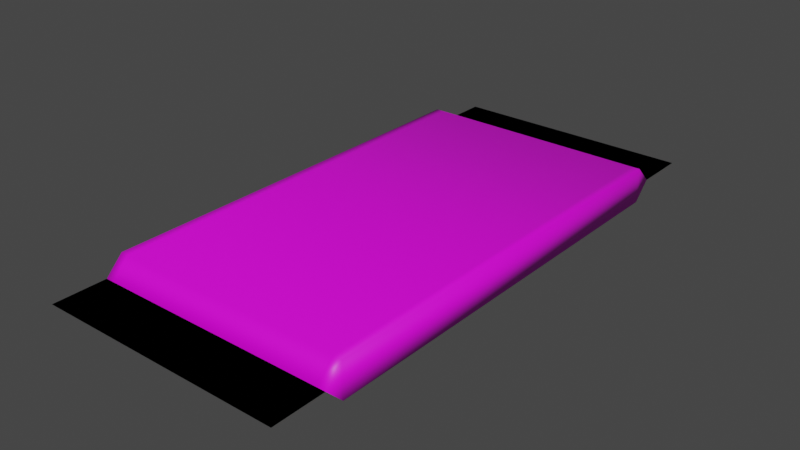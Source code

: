 # Source: Chocolate_Bar.blend  (saved by Blender 3.3.6; exported with 4.5.12 LTS)
import bpy
from mathutils import Matrix  # noqa: F401  (used for matrix-valued properties, if any)

bpy.ops.wm.read_factory_settings(use_empty=True)
scene = bpy.context.scene
scene.name = 'Scene'

# ---- collections
col_collection = bpy.data.collections.new('Collection'); scene.collection.children.link(col_collection)

# ---- images (referenced by path relative to the original .blend; pixels are not part of the script)
import os
ASSET_DIR = os.environ.get("B2B_ASSET_DIR", "")  # directory of the original .blend (textures are referenced by path, not embedded)
HERE = os.path.dirname(os.path.abspath(__file__))  # packed textures are extracted next to this script under _unpacked/

def load_image(name, relpath, width, height, colorspace="sRGB"):
    """Load a texture the original file referenced (path relative to the .blend, or extracted next to this script)."""
    p = next((c for c in (os.path.join(HERE, relpath), os.path.join(ASSET_DIR, relpath)) if relpath and os.path.exists(c)), "")
    if p:
        img = bpy.data.images.load(p, check_existing=True)
        img.name = name
    else:  # same state as the original file: an image datablock whose file is absent (Cycles renders it pink)
        img = bpy.data.images.new(name, width, height)
        img.source = "FILE"
        img.filepath = "//" + (relpath or name)
    img.colorspace_settings.name = colorspace
    return img
img_dairy___meat_psd = load_image('Dairy & Meat.psd', 'Dairy & Meat.psd', 1024, 1024, 'sRGB')

# ---- materials (node trees are filled in below, after node groups)
mat_material = bpy.data.materials.new('Material')
mat_material.alpha_threshold = 0.0
mat_material.use_transparent_shadow = False
mat_material.roughness = 0.5
mat_material.line_color = (0.0, 0.0, 0.0, 1.0)

# ---- material node trees
mat_material.use_nodes = True; mat_material.node_tree.nodes.clear()
_N = mat_material.node_tree.nodes; _L = mat_material.node_tree.links
n0 = _N.new('ShaderNodeOutputMaterial'); n0.name = 'Material Output'; n0.location = (300, 300)
n1 = _N.new('ShaderNodeBsdfPrincipled'); n1.name = 'Principled BSDF'; n1.location = (10, 300)
n1.distribution = 'GGX'
n1.subsurface_method = 'RANDOM_WALK_SKIN'
n1.inputs[3].default_value = 1.45
n1.inputs[27].default_value = (0.0, 0.0, 0.0, 1.0)
n1.inputs[28].default_value = 1.0
n2 = _N.new('ShaderNodeTexImage'); n2.name = 'Image Texture'; n2.location = (-280, 280)
n2.image = img_dairy___meat_psd
n2.interpolation = 'Closest'
_L.new(n1.outputs[0], n0.inputs[0])
_L.new(n2.outputs[0], n1.inputs[0])
n0.is_active_output = True

# ---- world
world_world = bpy.data.worlds.new('World'); scene.world = world_world
world_world.use_nodes = True; world_world.node_tree.nodes.clear()
_N = world_world.node_tree.nodes; _L = world_world.node_tree.links
n0 = _N.new('ShaderNodeOutputWorld'); n0.name = 'World Output'; n0.location = (300, 300)
n1 = _N.new('ShaderNodeBackground'); n1.name = 'Background'; n1.location = (10, 300)
n1.inputs[0].default_value = (0.05088, 0.05088, 0.05088, 1.0)
_L.new(n1.outputs[0], n0.inputs[0])
n0.is_active_output = True
world_world.color = (0.05088, 0.05088, 0.05088)
world_world.use_sun_shadow = False
world_world.sun_shadow_jitter_overblur = 0.0

# ---- meshes
me_cube = bpy.data.meshes.new('Cube')
me_cube.from_pydata([(0.5833, 1.0, 0.08333), (0.5833, 1.0, -0.08333), (0.5833, -1.0, 0.08333), (0.5833, -1.0, -0.08333), (-0.5833, 1.0, 0.08333), (-0.5833, 1.0, -0.08333), (-0.5833, -1.0, 0.08333), (-0.5833, -1.0, -0.08333), (-0.5833, 1.083, 0.0), (0.5833, 1.083, 0.0), (-0.5833, -1.083, 0.0), (0.5833, -1.083, 0.0), (-0.5833, -1.333, 0.0), (0.5833, -1.333, 0.0), (-0.5833, 1.333, 0.0), (0.5833, 1.333, 0.0), (-0.5833, -1.333, 0.0), (0.5833, -1.333, 0.0), (-0.5833, 1.333, 0.0), (0.5833, 1.333, 0.0), (0.5444, 1.0, -0.08333), (-0.5444, 1.0, -0.08333), (0.5444, -1.0, 0.08333), (-0.5444, -1.0, 0.08333), (-0.5444, -1.0, -0.08333), (0.5444, -1.0, -0.08333), (-0.5444, 1.0, 0.08333), (0.5444, 1.0, 0.08333), (-0.5444, -1.083, 0.0), (0.5444, -1.083, 0.0), (0.5444, 1.083, 0.0), (-0.5444, 1.083, 0.0), (-0.5444, -1.333, 0.0), (0.5444, -1.333, 0.0), (0.5444, 1.333, 0.0), (-0.5444, 1.333, 0.0), (0.5444, -1.333, 0.0), (-0.5444, -1.333, 0.0), (-0.5444, 1.333, 0.0), (0.5444, 1.333, 0.0)], [], [(26, 4, 6, 23), (21, 5, 8, 31), (7, 6, 4, 5), (20, 1, 3, 25), (1, 0, 2, 3), (6, 7, 10), (27, 0, 9, 30), (25, 3, 11, 29), (23, 6, 10, 28), (3, 2, 11), (0, 1, 9), (5, 4, 8), (28, 10, 12, 32), (30, 9, 15, 34), (28, 37, 16, 10), (30, 39, 19, 9), (8, 18, 38, 31), (31, 38, 39, 30), (11, 17, 36, 29), (29, 36, 37, 28), (8, 31, 35, 14), (31, 30, 34, 35), (11, 29, 33, 13), (29, 28, 32, 33), (2, 22, 29, 11), (22, 23, 28, 29), (7, 24, 28, 10), (24, 25, 29, 28), (4, 26, 31, 8), (26, 27, 30, 31), (5, 21, 24, 7), (21, 20, 25, 24), (1, 20, 30, 9), (20, 21, 31, 30), (0, 27, 22, 2), (27, 26, 23, 22)])
me_cube.polygons.foreach_set('use_smooth', [True] * 36)
_uv = me_cube.uv_layers.new(name='UVMap')
_uv.uv.foreach_set('vector', [0.5605, 0.6507, 0.5622, 0.6507, 0.5622, 0.727, 0.5605, 0.727, 0.4453, 0.6507, 0.4436, 0.6507, 0.4436, 0.6462, 0.4453, 0.6462, 0.4436, 0.727, 0.4304, 0.727, 0.4304, 0.6507, 0.4436, 0.6507, 0.4946, 0.6507, 0.4963, 0.6507, 0.4963, 0.727, 0.4946, 0.727, 0.4963, 0.6507, 0.5095, 0.6507, 0.5095, 0.727, 0.4963, 0.727, 0.4307, 0.7275, 0.4418, 0.7275, 0.4362, 0.7307, 0.5113, 0.6507, 0.5095, 0.6507, 0.5095, 0.6462, 0.5113, 0.6462, 0.4946, 0.727, 0.4963, 0.727, 0.4963, 0.7315, 0.4946, 0.7315, 0.5605, 0.727, 0.5622, 0.727, 0.5622, 0.7315, 0.5605, 0.7315, 0.4949, 0.7274, 0.5061, 0.7274, 0.5005, 0.7305, 0.5061, 0.651, 0.495, 0.651, 0.5005, 0.6479, 0.4415, 0.6503, 0.4304, 0.6503, 0.436, 0.6471, 0.5275, 0.777, 0.5293, 0.777, 0.5293, 0.7978, 0.5275, 0.7978, 0.5275, 0.777, 0.5293, 0.777, 0.5293, 0.7978, 0.5275, 0.7978, 0.4756, 0.777, 0.4756, 0.7978, 0.4738, 0.7978, 0.4738, 0.777, 0.4757, 0.777, 0.4757, 0.7978, 0.4738, 0.7978, 0.4738, 0.777, 0.5294, 0.777, 0.5294, 0.7978, 0.5275, 0.7978, 0.5275, 0.777, 0.5275, 0.777, 0.5275, 0.7978, 0.4757, 0.7978, 0.4757, 0.777, 0.5293, 0.777, 0.5293, 0.7978, 0.5275, 0.7978, 0.5275, 0.777, 0.5275, 0.777, 0.5275, 0.7978, 0.4756, 0.7978, 0.4756, 0.777, 0.4738, 0.777, 0.4756, 0.777, 0.4756, 0.7978, 0.4738, 0.7978, 0.4756, 0.777, 0.5275, 0.777, 0.5275, 0.7978, 0.4756, 0.7978, 0.4738, 0.777, 0.4756, 0.777, 0.4756, 0.7978, 0.4738, 0.7978, 0.4756, 0.777, 0.5275, 0.777, 0.5275, 0.7978, 0.4756, 0.7978, 0.5095, 0.727, 0.5113, 0.727, 0.5113, 0.7315, 0.5095, 0.7315, 0.5113, 0.727, 0.5605, 0.727, 0.5605, 0.7315, 0.5113, 0.7315, 0.4436, 0.727, 0.4453, 0.727, 0.4453, 0.7315, 0.4436, 0.7315, 0.4453, 0.727, 0.4946, 0.727, 0.4946, 0.7315, 0.4453, 0.7315, 0.5622, 0.6507, 0.5605, 0.6507, 0.5605, 0.6462, 0.5622, 0.6462, 0.5605, 0.6507, 0.5113, 0.6507, 0.5113, 0.6462, 0.5605, 0.6462, 0.4436, 0.6507, 0.4453, 0.6507, 0.4453, 0.727, 0.4436, 0.727, 0.4453, 0.6507, 0.4946, 0.6507, 0.4946, 0.727, 0.4453, 0.727, 0.4963, 0.6507, 0.4946, 0.6507, 0.4946, 0.6462, 0.4963, 0.6462, 0.4946, 0.6507, 0.4453, 0.6507, 0.4453, 0.6462, 0.4946, 0.6462, 0.5095, 0.6507, 0.5113, 0.6507, 0.5113, 0.727, 0.5095, 0.727, 0.5113, 0.6507, 0.5605, 0.6507, 0.5605, 0.727, 0.5113, 0.727])
me_cube.materials.append(mat_material)
me_cube.use_mirror_vertex_groups = False
me_cube.update()

# ---- objects
ob_cube = bpy.data.objects.new('Cube', me_cube)

# ---- transforms, parenting, visibility, modifiers, constraints
ob_cube.location = (0.0, 0.0, 0.0)
ob_cube.lock_rotations_4d = False
ob_cube.empty_display_type = 'ARROWS'
ob_cube.lineart.crease_threshold = 0.0

# ---- collection membership
col_collection.objects.link(ob_cube)

# ---- scene / render settings (as saved in the file)
scene.frame_start = 1; scene.frame_end = 250; scene.frame_set(1)
scene.render.engine = 'BLENDER_EEVEE_NEXT'
scene.cycles.sampling_pattern = 'TABULATED_SOBOL'
scene.cycles.use_light_tree = False
scene.view_settings.view_transform = 'Filmic'
bpy.context.view_layer.update()

# ---- added for rendering (the .blend has no active camera and no usable light): camera, sun
cam_auto = bpy.data.cameras.new('AutoCamera')
cam_auto.lens = 50.0
cam_auto.sensor_width = 36.0
cam_auto.clip_end = 1000.0
ob_auto_camera = bpy.data.objects.new('AutoCamera', cam_auto)
scene.collection.objects.link(ob_auto_camera)
ob_auto_camera.location = (2.69747, -3.23696, 2.15798)
ob_auto_camera.rotation_euler = (1.09748, -7.21219e-08, 0.694738)
scene.camera = ob_auto_camera
light_auto_sun = bpy.data.lights.new('AutoSun', 'SUN')
light_auto_sun.energy = 3.0
light_auto_sun.angle = 0.0523599
ob_auto_sun = bpy.data.objects.new('AutoSun', light_auto_sun)
scene.collection.objects.link(ob_auto_sun)
ob_auto_sun.rotation_euler = (0.872665, 0.174533, 0.523599)
bpy.context.view_layer.update()
